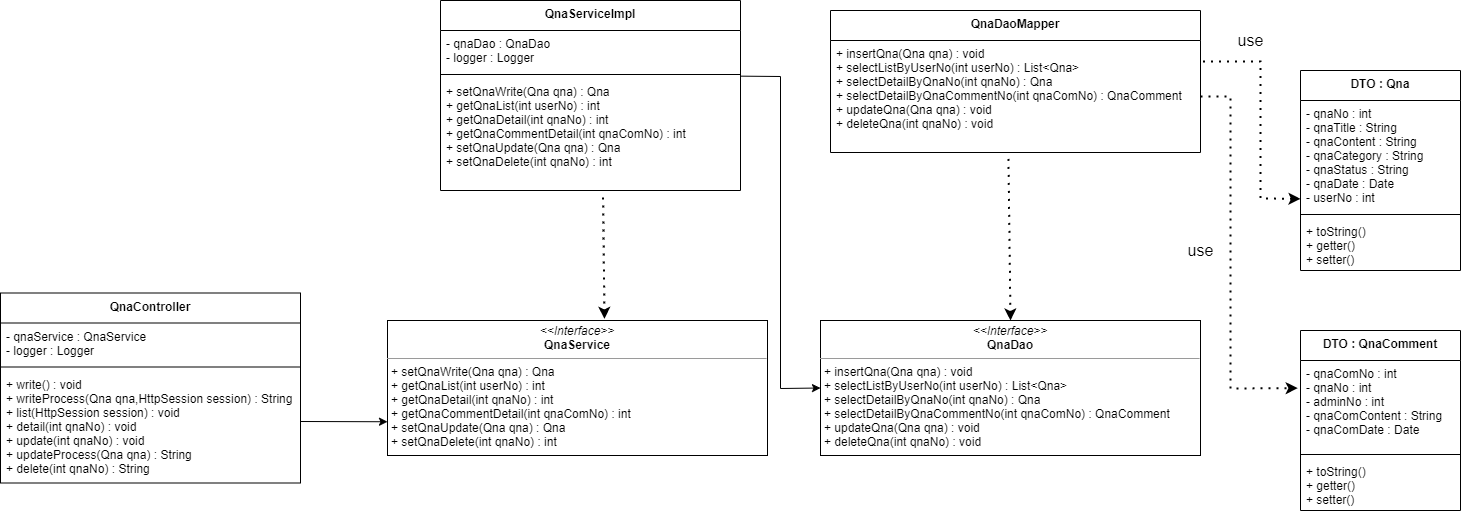

The diagram above was exported from draw.io. Its source (the exported page's mxGraphModel, read from the mxfile embedded in the PNG):
<mxGraphModel dx="1422" dy="745" grid="1" gridSize="10" guides="1" tooltips="1" connect="1" arrows="1" fold="1" page="1" pageScale="1" pageWidth="1654" pageHeight="1169" math="0" shadow="0">
  <root>
    <mxCell id="b2B__GZkVc-EybjuLlj7-0" />
    <mxCell id="b2B__GZkVc-EybjuLlj7-1" parent="b2B__GZkVc-EybjuLlj7-0" />
    <mxCell id="yHzY9BfQtv01kGm82i1P-4" value="DTO : Qna" style="swimlane;fontStyle=1;align=center;verticalAlign=top;childLayout=stackLayout;horizontal=1;startSize=30;horizontalStack=0;resizeParent=1;resizeParentMax=0;resizeLast=0;collapsible=1;marginBottom=0;" parent="b2B__GZkVc-EybjuLlj7-1" vertex="1">
      <mxGeometry x="1360" y="200" width="160" height="200" as="geometry" />
    </mxCell>
    <mxCell id="yHzY9BfQtv01kGm82i1P-5" value="- qnaNo : int&#10;- qnaTitle : String&#10;- qnaContent : String&#10;- qnaCategory : String&#10;- qnaStatus : String&#10;- qnaDate : Date&#10;- userNo : int" style="text;strokeColor=none;fillColor=none;align=left;verticalAlign=top;spacingLeft=4;spacingRight=4;overflow=hidden;rotatable=0;points=[[0,0.5],[1,0.5]];portConstraint=eastwest;" parent="yHzY9BfQtv01kGm82i1P-4" vertex="1">
      <mxGeometry y="30" width="160" height="110" as="geometry" />
    </mxCell>
    <mxCell id="yHzY9BfQtv01kGm82i1P-6" value="" style="line;strokeWidth=1;fillColor=none;align=left;verticalAlign=middle;spacingTop=-1;spacingLeft=3;spacingRight=3;rotatable=0;labelPosition=right;points=[];portConstraint=eastwest;" parent="yHzY9BfQtv01kGm82i1P-4" vertex="1">
      <mxGeometry y="140" width="160" height="8" as="geometry" />
    </mxCell>
    <mxCell id="yHzY9BfQtv01kGm82i1P-7" value="+ toString()&#10;+ getter()&#10;+ setter()&#10;" style="text;strokeColor=none;fillColor=none;align=left;verticalAlign=top;spacingLeft=4;spacingRight=4;overflow=hidden;rotatable=0;points=[[0,0.5],[1,0.5]];portConstraint=eastwest;" parent="yHzY9BfQtv01kGm82i1P-4" vertex="1">
      <mxGeometry y="148" width="160" height="52" as="geometry" />
    </mxCell>
    <mxCell id="yHzY9BfQtv01kGm82i1P-8" value="DTO : QnaComment" style="swimlane;fontStyle=1;align=center;verticalAlign=top;childLayout=stackLayout;horizontal=1;startSize=30;horizontalStack=0;resizeParent=1;resizeParentMax=0;resizeLast=0;collapsible=1;marginBottom=0;" parent="b2B__GZkVc-EybjuLlj7-1" vertex="1">
      <mxGeometry x="1360" y="460" width="160" height="180" as="geometry" />
    </mxCell>
    <mxCell id="yHzY9BfQtv01kGm82i1P-9" value="- qnaComNo : int&#10;- qnaNo : int&#10;- adminNo : int&#10;- qnaComContent : String&#10;- qnaComDate : Date" style="text;strokeColor=none;fillColor=none;align=left;verticalAlign=top;spacingLeft=4;spacingRight=4;overflow=hidden;rotatable=0;points=[[0,0.5],[1,0.5]];portConstraint=eastwest;" parent="yHzY9BfQtv01kGm82i1P-8" vertex="1">
      <mxGeometry y="30" width="160" height="90" as="geometry" />
    </mxCell>
    <mxCell id="yHzY9BfQtv01kGm82i1P-10" value="" style="line;strokeWidth=1;fillColor=none;align=left;verticalAlign=middle;spacingTop=-1;spacingLeft=3;spacingRight=3;rotatable=0;labelPosition=right;points=[];portConstraint=eastwest;" parent="yHzY9BfQtv01kGm82i1P-8" vertex="1">
      <mxGeometry y="120" width="160" height="8" as="geometry" />
    </mxCell>
    <mxCell id="yHzY9BfQtv01kGm82i1P-11" value="+ toString()&#10;+ getter()&#10;+ setter()&#10;" style="text;strokeColor=none;fillColor=none;align=left;verticalAlign=top;spacingLeft=4;spacingRight=4;overflow=hidden;rotatable=0;points=[[0,0.5],[1,0.5]];portConstraint=eastwest;" parent="yHzY9BfQtv01kGm82i1P-8" vertex="1">
      <mxGeometry y="128" width="160" height="52" as="geometry" />
    </mxCell>
    <mxCell id="yHzY9BfQtv01kGm82i1P-12" value="QnaController" style="swimlane;fontStyle=1;align=center;verticalAlign=top;childLayout=stackLayout;horizontal=1;startSize=30;horizontalStack=0;resizeParent=1;resizeParentMax=0;resizeLast=0;collapsible=1;marginBottom=0;" parent="b2B__GZkVc-EybjuLlj7-1" vertex="1">
      <mxGeometry x="60" y="422.5" width="300" height="190" as="geometry" />
    </mxCell>
    <mxCell id="yHzY9BfQtv01kGm82i1P-13" value="- qnaService : QnaService&#10;- logger : Logger" style="text;strokeColor=none;fillColor=none;align=left;verticalAlign=top;spacingLeft=4;spacingRight=4;overflow=hidden;rotatable=0;points=[[0,0.5],[1,0.5]];portConstraint=eastwest;" parent="yHzY9BfQtv01kGm82i1P-12" vertex="1">
      <mxGeometry y="30" width="300" height="40" as="geometry" />
    </mxCell>
    <mxCell id="yHzY9BfQtv01kGm82i1P-14" value="" style="line;strokeWidth=1;fillColor=none;align=left;verticalAlign=middle;spacingTop=-1;spacingLeft=3;spacingRight=3;rotatable=0;labelPosition=right;points=[];portConstraint=eastwest;" parent="yHzY9BfQtv01kGm82i1P-12" vertex="1">
      <mxGeometry y="70" width="300" height="8" as="geometry" />
    </mxCell>
    <mxCell id="yHzY9BfQtv01kGm82i1P-15" value="+ write() : void&#10;+ writeProcess(Qna qna,HttpSession session) : String&#10;+ list(HttpSession session) : void&#10;+ detail(int qnaNo) : void&#10;+ update(int qnaNo) : void&#10;+ updateProcess(Qna qna) : String&#10;+ delete(int qnaNo) : String&#10;" style="text;strokeColor=none;fillColor=none;align=left;verticalAlign=top;spacingLeft=4;spacingRight=4;overflow=hidden;rotatable=0;points=[[0,0.5],[1,0.5]];portConstraint=eastwest;" parent="yHzY9BfQtv01kGm82i1P-12" vertex="1">
      <mxGeometry y="78" width="300" height="112" as="geometry" />
    </mxCell>
    <mxCell id="tzEywTZmIMUTW0G3tsQz-0" value="&lt;p style=&quot;margin: 0px ; margin-top: 4px ; text-align: center&quot;&gt;&lt;i&gt;&amp;lt;&amp;lt;Interface&amp;gt;&amp;gt;&lt;/i&gt;&lt;br&gt;&lt;b&gt;QnaService&lt;/b&gt;&lt;/p&gt;&lt;hr size=&quot;1&quot;&gt;&lt;p style=&quot;margin: 0px ; margin-left: 4px&quot;&gt;+ setQnaWrite(Qna qna) : Qna&lt;/p&gt;&lt;p style=&quot;margin: 0px ; margin-left: 4px&quot;&gt;+ getQnaList(int userNo) : int&lt;/p&gt;&lt;p style=&quot;margin: 0px ; margin-left: 4px&quot;&gt;+ getQnaDetail(int qnaNo) : int&lt;/p&gt;&lt;p style=&quot;margin: 0px ; margin-left: 4px&quot;&gt;+ getQnaCommentDetail(int qnaComNo) : int&lt;/p&gt;&lt;p style=&quot;margin: 0px ; margin-left: 4px&quot;&gt;+ setQnaUpdate(Qna qna) : Qna&lt;/p&gt;&lt;p style=&quot;margin: 0px ; margin-left: 4px&quot;&gt;+ setQnaDelete(int qnaNo) : int&lt;/p&gt;" style="verticalAlign=top;align=left;overflow=fill;fontSize=12;fontFamily=Helvetica;html=1;fillColor=default;" parent="b2B__GZkVc-EybjuLlj7-1" vertex="1">
      <mxGeometry x="447" y="450" width="380" height="135" as="geometry" />
    </mxCell>
    <mxCell id="bBKPSYlk-sMA8sguryn_-0" value="QnaServiceImpl" style="swimlane;fontStyle=1;align=center;verticalAlign=top;childLayout=stackLayout;horizontal=1;startSize=30;horizontalStack=0;resizeParent=1;resizeParentMax=0;resizeLast=0;collapsible=1;marginBottom=0;" parent="b2B__GZkVc-EybjuLlj7-1" vertex="1">
      <mxGeometry x="500" y="130" width="300" height="190" as="geometry" />
    </mxCell>
    <mxCell id="bBKPSYlk-sMA8sguryn_-1" value="- qnaDao : QnaDao&#10;- logger : Logger" style="text;strokeColor=none;fillColor=none;align=left;verticalAlign=top;spacingLeft=4;spacingRight=4;overflow=hidden;rotatable=0;points=[[0,0.5],[1,0.5]];portConstraint=eastwest;" parent="bBKPSYlk-sMA8sguryn_-0" vertex="1">
      <mxGeometry y="30" width="300" height="40" as="geometry" />
    </mxCell>
    <mxCell id="bBKPSYlk-sMA8sguryn_-2" value="" style="line;strokeWidth=1;fillColor=none;align=left;verticalAlign=middle;spacingTop=-1;spacingLeft=3;spacingRight=3;rotatable=0;labelPosition=right;points=[];portConstraint=eastwest;" parent="bBKPSYlk-sMA8sguryn_-0" vertex="1">
      <mxGeometry y="70" width="300" height="8" as="geometry" />
    </mxCell>
    <mxCell id="bBKPSYlk-sMA8sguryn_-3" value="+ setQnaWrite(Qna qna) : Qna&#10;+ getQnaList(int userNo) : int&#10;+ getQnaDetail(int qnaNo) : int&#10;+ getQnaCommentDetail(int qnaComNo) : int&#10;+ setQnaUpdate(Qna qna) : Qna&#10;+ setQnaDelete(int qnaNo) : int" style="text;strokeColor=none;fillColor=none;align=left;verticalAlign=top;spacingLeft=4;spacingRight=4;overflow=hidden;rotatable=0;points=[[0,0.5],[1,0.5]];portConstraint=eastwest;" parent="bBKPSYlk-sMA8sguryn_-0" vertex="1">
      <mxGeometry y="78" width="300" height="112" as="geometry" />
    </mxCell>
    <mxCell id="bBKPSYlk-sMA8sguryn_-4" value="&lt;p style=&quot;margin: 0px ; margin-top: 4px ; text-align: center&quot;&gt;&lt;i&gt;&amp;lt;&amp;lt;Interface&amp;gt;&amp;gt;&lt;/i&gt;&lt;br&gt;&lt;b&gt;QnaDao&lt;/b&gt;&lt;/p&gt;&lt;hr size=&quot;1&quot;&gt;&lt;p style=&quot;margin: 0px ; margin-left: 4px&quot;&gt;+ insertQna(Qna qna) : void&lt;/p&gt;&lt;p style=&quot;margin: 0px ; margin-left: 4px&quot;&gt;+ selectListByUserNo(int userNo) : List&amp;lt;Qna&amp;gt;&lt;/p&gt;&lt;p style=&quot;margin: 0px ; margin-left: 4px&quot;&gt;+ selectDetailByQnaNo(int qnaNo) : Qna&lt;/p&gt;&lt;p style=&quot;margin: 0px ; margin-left: 4px&quot;&gt;+ selectDetailByQnaCommentNo(int qnaComNo) : QnaComment&lt;/p&gt;&lt;p style=&quot;margin: 0px ; margin-left: 4px&quot;&gt;+ updateQna(Qna qna) : void&lt;/p&gt;&lt;p style=&quot;margin: 0px ; margin-left: 4px&quot;&gt;+ deleteQna(int qnaNo) : void&lt;/p&gt;" style="verticalAlign=top;align=left;overflow=fill;fontSize=12;fontFamily=Helvetica;html=1;fillColor=default;" parent="b2B__GZkVc-EybjuLlj7-1" vertex="1">
      <mxGeometry x="880" y="450" width="380" height="135" as="geometry" />
    </mxCell>
    <mxCell id="bBKPSYlk-sMA8sguryn_-5" value="QnaDaoMapper" style="swimlane;fontStyle=1;align=center;verticalAlign=top;childLayout=stackLayout;horizontal=1;startSize=30;horizontalStack=0;resizeParent=1;resizeParentMax=0;resizeLast=0;collapsible=1;marginBottom=0;" parent="b2B__GZkVc-EybjuLlj7-1" vertex="1">
      <mxGeometry x="890" y="140" width="370" height="142" as="geometry" />
    </mxCell>
    <mxCell id="bBKPSYlk-sMA8sguryn_-8" value="+ insertQna(Qna qna) : void&#10;+ selectListByUserNo(int userNo) : List&lt;Qna&gt;&#10;+ selectDetailByQnaNo(int qnaNo) : Qna&#10;+ selectDetailByQnaCommentNo(int qnaComNo) : QnaComment&#10;+ updateQna(Qna qna) : void&#10;+ deleteQna(int qnaNo) : void" style="text;strokeColor=none;fillColor=none;align=left;verticalAlign=top;spacingLeft=4;spacingRight=4;overflow=hidden;rotatable=0;points=[[0,0.5],[1,0.5]];portConstraint=eastwest;" parent="bBKPSYlk-sMA8sguryn_-5" vertex="1">
      <mxGeometry y="30" width="370" height="112" as="geometry" />
    </mxCell>
    <mxCell id="h-yt9v7T-X2oSR_H-E5e-0" value="" style="endArrow=classic;html=1;rounded=0;entryX=0;entryY=0.75;entryDx=0;entryDy=0;" parent="b2B__GZkVc-EybjuLlj7-1" target="tzEywTZmIMUTW0G3tsQz-0" edge="1">
      <mxGeometry width="50" height="50" relative="1" as="geometry">
        <mxPoint x="360" y="551" as="sourcePoint" />
        <mxPoint x="850" y="430" as="targetPoint" />
      </mxGeometry>
    </mxCell>
    <mxCell id="h-yt9v7T-X2oSR_H-E5e-1" value="" style="endArrow=classic;dashed=1;html=1;dashPattern=1 3;strokeWidth=2;rounded=0;exitX=0.542;exitY=1.063;exitDx=0;exitDy=0;exitPerimeter=0;endFill=1;entryX=0.571;entryY=-0.012;entryDx=0;entryDy=0;entryPerimeter=0;" parent="b2B__GZkVc-EybjuLlj7-1" source="bBKPSYlk-sMA8sguryn_-3" target="tzEywTZmIMUTW0G3tsQz-0" edge="1">
      <mxGeometry width="50" height="50" relative="1" as="geometry">
        <mxPoint x="800" y="480" as="sourcePoint" />
        <mxPoint x="750" y="380" as="targetPoint" />
      </mxGeometry>
    </mxCell>
    <mxCell id="h-yt9v7T-X2oSR_H-E5e-2" value="" style="endArrow=classic;html=1;rounded=0;entryX=0;entryY=0.5;entryDx=0;entryDy=0;exitX=1;exitY=-0.021;exitDx=0;exitDy=0;exitPerimeter=0;" parent="b2B__GZkVc-EybjuLlj7-1" source="bBKPSYlk-sMA8sguryn_-3" target="bBKPSYlk-sMA8sguryn_-4" edge="1">
      <mxGeometry width="50" height="50" relative="1" as="geometry">
        <mxPoint x="800" y="480" as="sourcePoint" />
        <mxPoint x="850" y="430" as="targetPoint" />
        <Array as="points">
          <mxPoint x="840" y="206" />
          <mxPoint x="840" y="518" />
        </Array>
      </mxGeometry>
    </mxCell>
    <mxCell id="h-yt9v7T-X2oSR_H-E5e-3" value="" style="endArrow=classic;dashed=1;html=1;dashPattern=1 3;strokeWidth=2;rounded=0;entryX=0.5;entryY=0;entryDx=0;entryDy=0;exitX=0.481;exitY=1.057;exitDx=0;exitDy=0;exitPerimeter=0;endFill=1;" parent="b2B__GZkVc-EybjuLlj7-1" source="bBKPSYlk-sMA8sguryn_-8" target="bBKPSYlk-sMA8sguryn_-4" edge="1">
      <mxGeometry width="50" height="50" relative="1" as="geometry">
        <mxPoint x="800" y="480" as="sourcePoint" />
        <mxPoint x="850" y="430" as="targetPoint" />
      </mxGeometry>
    </mxCell>
    <mxCell id="h-yt9v7T-X2oSR_H-E5e-4" value="" style="endArrow=classic;dashed=1;html=1;dashPattern=1 3;strokeWidth=2;rounded=0;entryX=-0.017;entryY=0.307;entryDx=0;entryDy=0;entryPerimeter=0;exitX=1;exitY=0.5;exitDx=0;exitDy=0;endFill=1;" parent="b2B__GZkVc-EybjuLlj7-1" source="bBKPSYlk-sMA8sguryn_-8" target="yHzY9BfQtv01kGm82i1P-9" edge="1">
      <mxGeometry width="50" height="50" relative="1" as="geometry">
        <mxPoint x="800" y="480" as="sourcePoint" />
        <mxPoint x="850" y="430" as="targetPoint" />
        <Array as="points">
          <mxPoint x="1290" y="226" />
          <mxPoint x="1290" y="518" />
        </Array>
      </mxGeometry>
    </mxCell>
    <mxCell id="h-yt9v7T-X2oSR_H-E5e-5" value="" style="endArrow=classic;dashed=1;html=1;dashPattern=1 3;strokeWidth=2;rounded=0;entryX=0;entryY=0.894;entryDx=0;entryDy=0;entryPerimeter=0;exitX=1.007;exitY=0.188;exitDx=0;exitDy=0;exitPerimeter=0;endFill=1;" parent="b2B__GZkVc-EybjuLlj7-1" source="bBKPSYlk-sMA8sguryn_-8" target="yHzY9BfQtv01kGm82i1P-5" edge="1">
      <mxGeometry width="50" height="50" relative="1" as="geometry">
        <mxPoint x="800" y="480" as="sourcePoint" />
        <mxPoint x="850" y="430" as="targetPoint" />
        <Array as="points">
          <mxPoint x="1320" y="191" />
          <mxPoint x="1320" y="328" />
        </Array>
      </mxGeometry>
    </mxCell>
    <mxCell id="h-yt9v7T-X2oSR_H-E5e-7" value="use" style="text;html=1;align=center;verticalAlign=middle;resizable=0;points=[];autosize=1;strokeColor=none;fillColor=none;fontSize=16;" parent="b2B__GZkVc-EybjuLlj7-1" vertex="1">
      <mxGeometry x="1240" y="370" width="40" height="20" as="geometry" />
    </mxCell>
    <mxCell id="h-yt9v7T-X2oSR_H-E5e-12" value="use" style="text;html=1;align=center;verticalAlign=middle;resizable=0;points=[];autosize=1;strokeColor=none;fillColor=none;fontSize=16;" parent="b2B__GZkVc-EybjuLlj7-1" vertex="1">
      <mxGeometry x="1290" y="160" width="40" height="20" as="geometry" />
    </mxCell>
  </root>
</mxGraphModel>